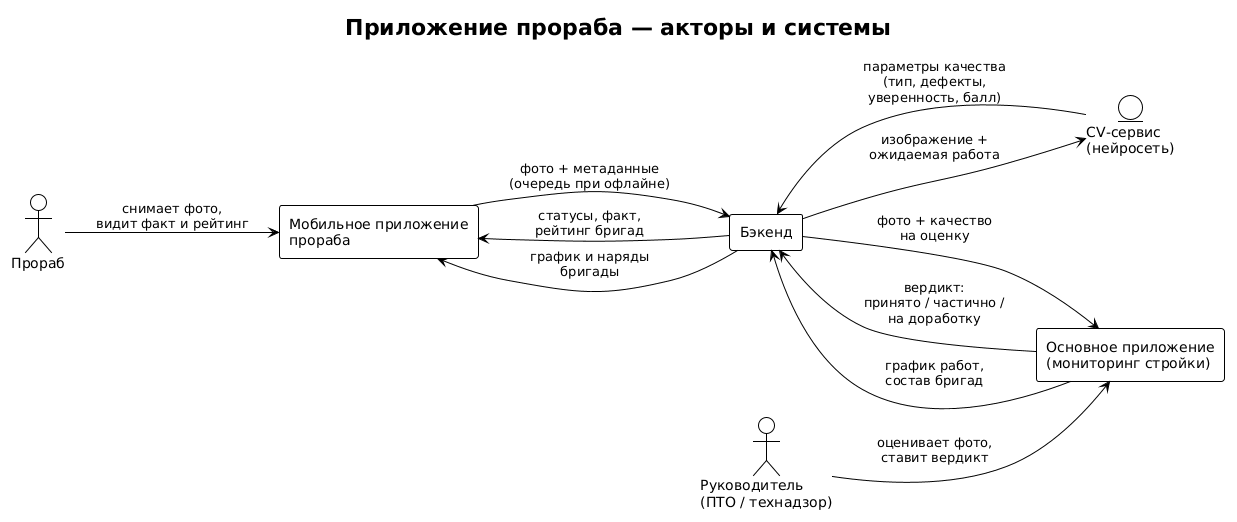

The diagram above was rendered by PlantUML. Its source (embedded in the PNG):
@startuml
!theme plain
title Приложение прораба — акторы и системы
left to right direction

actor "Прораб" as Foreman
actor "Руководитель\n(ПТО / технадзор)" as Manager

rectangle "Основное приложение\n(мониторинг стройки)" as Main
rectangle "Мобильное приложение\nпрораба" as App
rectangle "Бэкенд" as Backend
entity "CV-сервис\n(нейросеть)" as CV

Foreman --> App : снимает фото,\nвидит факт и рейтинг
Manager --> Main : оценивает фото,\nставит вердикт

App --> Backend : фото + метаданные\n(очередь при офлайне)
Backend --> CV : изображение +\nожидаемая работа
CV --> Backend : параметры качества\n(тип, дефекты,\nуверенность, балл)
Backend --> Main : фото + качество\nна оценку
Main --> Backend : вердикт:\nпринято / частично /\nна доработку
Backend --> App : статусы, факт,\nрейтинг бригад
Main --> Backend : график работ,\nсостав бригад
Backend --> App : график и наряды\nбригады
@enduml